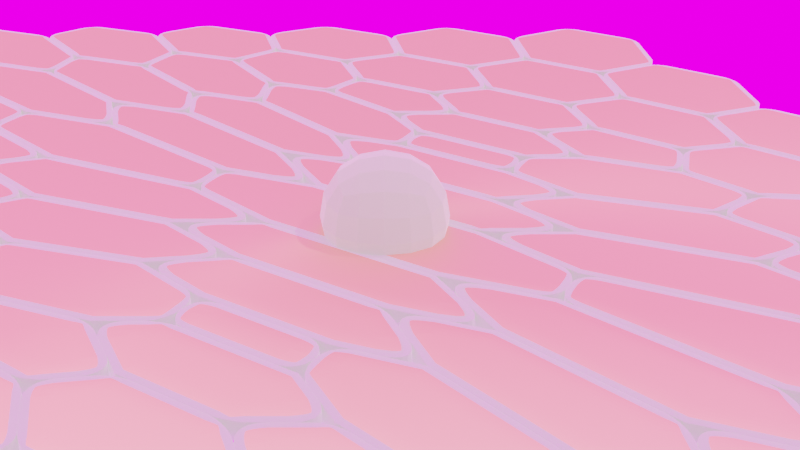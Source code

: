 # Source: procgen_hexgrid.blend  (saved by Blender 4.2.66; exported with 4.5.12 LTS)
import bpy
from mathutils import Matrix  # noqa: F401  (used for matrix-valued properties, if any)

bpy.ops.wm.read_factory_settings(use_empty=True)
scene = bpy.context.scene
scene.name = 'Scene'

# ---- collections
col_main = bpy.data.collections.new('Main'); scene.collection.children.link(col_main)
col_cutters = bpy.data.collections.new('Cutters'); scene.collection.children.link(col_cutters)
col_lights = bpy.data.collections.new('Lights'); scene.collection.children.link(col_lights)
col_cameras = bpy.data.collections.new('Cameras'); scene.collection.children.link(col_cameras)

# ---- images (referenced by path relative to the original .blend; pixels are not part of the script)
import os
ASSET_DIR = os.environ.get("B2B_ASSET_DIR", "")  # directory of the original .blend (textures are referenced by path, not embedded)
HERE = os.path.dirname(os.path.abspath(__file__))  # packed textures are extracted next to this script under _unpacked/

def load_image(name, relpath, width, height, colorspace="sRGB"):
    """Load a texture the original file referenced (path relative to the .blend, or extracted next to this script)."""
    p = next((c for c in (os.path.join(HERE, relpath), os.path.join(ASSET_DIR, relpath)) if relpath and os.path.exists(c)), "")
    if p:
        img = bpy.data.images.load(p, check_existing=True)
        img.name = name
    else:  # same state as the original file: an image datablock whose file is absent (Cycles renders it pink)
        img = bpy.data.images.new(name, width, height)
        img.source = "FILE"
        img.filepath = "//" + (relpath or name)
    img.colorspace_settings.name = colorspace
    return img
img_golden_bay_4k_hdr = load_image('golden_bay_4k.hdr', 'golden_bay_4k.hdr', 1024, 1024, 'sRGB')

# ---- materials (node trees are filled in below, after node groups)
mat_material_001 = bpy.data.materials.new('Material.001')
mat_material_001.use_transparent_shadow = False
mat_material_001.diffuse_color = (0.3964, 0.7379, 0.2452, 1.0)
mat_material = bpy.data.materials.new('Material')
mat_material.use_transparent_shadow = False
mat_material.diffuse_color = (0.2984, 0.7449, 0.5911, 1.0)

# ---- node groups
ng_geometry_nodes = bpy.data.node_groups.new('Geometry Nodes', 'GeometryNodeTree')
_s = ng_geometry_nodes.interface.new_socket(name='Geometry', in_out='OUTPUT', socket_type='NodeSocketGeometry')
_s = ng_geometry_nodes.interface.new_socket(name='Geometry', in_out='INPUT', socket_type='NodeSocketGeometry')
ng_geometry_nodes.is_modifier = True
_N = ng_geometry_nodes.nodes; _L = ng_geometry_nodes.links
n0 = _N.new('NodeFrame'); n0.name = 'Frame.001'; n0.location = (-781, 226)
n0.label = 'Make the parallelogram shaped hex grid'
n0.width = 1392
n1 = _N.new('NodeFrame'); n1.name = 'Frame'; n1.location = (361, -247)
n1.label = 'Shear'
n1.width = 831
n2 = _N.new('NodeFrame'); n2.name = 'Frame.002'; n2.location = (728, 222)
n2.label = 'Wrap hexes'
n2.width = 954
n3 = _N.new('NodeFrame'); n3.name = 'Frame.003'; n3.location = (1757, 168)
n3.label = 'extrude and set materials'
n3.width = 631
n4 = _N.new('GeometryNodeCurvePrimitiveQuadrilateral'); n4.name = 'Quadrilateral'; n4.location = (30, -78)
n5 = _N.new('GeometryNodeFillCurve'); n5.name = 'Fill Curve'; n5.location = (298, -78)
n6 = _N.new('GeometryNodeSubdivideMesh'); n6.name = 'Subdivide Mesh'; n6.location = (536, -78)
n6.inputs[1].default_value = 3
n7 = _N.new('GeometryNodeTriangulate'); n7.name = 'Triangulate'; n7.location = (781, -40)
n7.ngon_method = 'CLIP'
n8 = _N.new('GeometryNodeDualMesh'); n8.name = 'Dual Mesh'; n8.location = (1222, -47)
n9 = _N.new('GeometryNodeInputPosition'); n9.name = 'Position'; n9.location = (30, -258)
n10 = _N.new('ShaderNodeMath'); n10.name = 'Math'; n10.location = (368, -211)
n10.operation = 'MULTIPLY'
n10.inputs[1].default_value = -0.5
n11 = _N.new('ShaderNodeCombineXYZ'); n11.name = 'Combine XYZ'; n11.location = (546, -198)
n12 = _N.new('GeometryNodeSetPosition'); n12.name = 'Set Position'; n12.location = (661, -40)
n13 = _N.new('ShaderNodeSeparateXYZ'); n13.name = 'Separate XYZ'; n13.location = (188, -223)
n14 = _N.new('GeometryNodeSeparateGeometry'); n14.name = 'Separate Geometry'; n14.location = (556, -40)
n14.domain = 'FACE'
n15 = _N.new('GeometryNodeSetPosition'); n15.name = 'Set Position.001'; n15.location = (717, -243)
n15.inputs[3].default_value = (1.875, 0.0, 0.0)
n16 = _N.new('GeometryNodeScaleElements'); n16.name = 'Scale Elements'; n16.location = (262, -60)
n17 = _N.new('GeometryNodeSplitEdges'); n17.name = 'Split Edges'; n17.location = (30, -58)
n18 = _N.new('GeometryNodeJoinGeometry'); n18.name = 'Join Geometry'; n18.location = (783, -70)
n19 = _N.new('NodeGroupOutput'); n19.name = 'Group Output'; n19.location = (2420, 47)
n20 = _N.new('GeometryNodeSetMaterial'); n20.name = 'Set Material.001'; n20.location = (462, -73)
n20.inputs[2].default_value = mat_material_001
n21 = _N.new('GeometryNodeSetMaterial'); n21.name = 'Set Material'; n21.location = (243, -40)
n21.inputs[2].default_value = mat_material
n22 = _N.new('GeometryNodeExtrudeMesh'); n22.name = 'Extrude Mesh'; n22.location = (30, -113)
n22.inputs[3].default_value = -2.5
n23 = _N.new('GeometryNodeSetPosition'); n23.name = 'Set Position.002'; n23.location = (300, -247)
n23.inputs[3].default_value = (0.0, 0.0, 3.1)
n1.parent = n0
n4.parent = n0
n5.parent = n0
n6.parent = n0
n7.parent = n0
n8.parent = n0
n9.parent = n1
n10.parent = n1
n11.parent = n1
n12.parent = n1
n13.parent = n1
n14.parent = n2
n15.parent = n2
n16.parent = n2
n17.parent = n2
n18.parent = n2
n20.parent = n3
n21.parent = n3
n22.parent = n3
n23.parent = n3
_L.new(n4.outputs[0], n5.inputs[0])
_L.new(n5.outputs[0], n6.inputs[0])
_L.new(n6.outputs[0], n7.inputs[0])
_L.new(n9.outputs[0], n13.inputs[0])
_L.new(n13.outputs[1], n10.inputs[0])
_L.new(n10.outputs[0], n11.inputs[0])
_L.new(n11.outputs[0], n12.inputs[3])
_L.new(n7.outputs[0], n12.inputs[0])
_L.new(n12.outputs[0], n8.inputs[0])
_L.new(n8.outputs[0], n17.inputs[0])
_L.new(n14.outputs[1], n18.inputs[0])
_L.new(n15.outputs[0], n18.inputs[0])
_L.new(n17.outputs[0], n16.inputs[0])
_L.new(n16.outputs[0], n14.inputs[0])
_L.new(n18.outputs[0], n22.inputs[0])
_L.new(n22.outputs[1], n21.inputs[1])
_L.new(n22.outputs[2], n20.inputs[1])
_L.new(n20.outputs[0], n19.inputs[0])
_L.new(n14.outputs[0], n15.inputs[0])
_L.new(n23.outputs[0], n20.inputs[0])
_L.new(n22.outputs[0], n21.inputs[0])
_L.new(n21.outputs[0], n23.inputs[0])
_L.new(n22.outputs[1], n23.inputs[1])
n19.is_active_output = True

# ---- material node trees
mat_material_001.use_nodes = True; mat_material_001.node_tree.nodes.clear()
_N = mat_material_001.node_tree.nodes; _L = mat_material_001.node_tree.links
n0 = _N.new('ShaderNodeOutputMaterial'); n0.name = 'Material Output.001'; n0.location = (234, 366)
n1 = _N.new('ShaderNodeBsdfPrincipled'); n1.name = 'Principled BSDF.001'; n1.location = (-150, 374)
n1.distribution = 'GGX'
n1.inputs[0].default_value = (1.0, 0.8866, 0.9573, 1.0)
n1.inputs[2].default_value = 1.0
n1.inputs[3].default_value = 10.7
n1.inputs[8].default_value = 1.0
n1.inputs[10].default_value = 10.0
n1.inputs[13].default_value = 1.0
n1.inputs[14].default_value = (0.9222, 1.0, 0.7954, 1.0)
n1.inputs[18].default_value = 1.0
n1.inputs[19].default_value = 1.0
n1.inputs[20].default_value = 1.0
n1.inputs[21].default_value = 1.0
n1.inputs[25].default_value = 0.0
n1.inputs[26].default_value = (1.0, 0.8656, 0.0373, 1.0)
n1.inputs[27].default_value = (1.0, 0.9854, 0.7403, 1.0)
n1.inputs[28].default_value = 0.4
_L.new(n1.outputs[0], n0.inputs[0])
n0.is_active_output = True
mat_material.use_nodes = True; mat_material.node_tree.nodes.clear()
_N = mat_material.node_tree.nodes; _L = mat_material.node_tree.links
n0 = _N.new('ShaderNodeBsdfPrincipled'); n0.name = 'Principled BSDF'; n0.location = (-66, 281)
n0.distribution = 'GGX'
n0.subsurface_method = 'RANDOM_WALK_SKIN'
n0.inputs[0].default_value = (1.0, 0.7106, 0.6552, 1.0)
n0.inputs[1].default_value = 1.0
n0.inputs[2].default_value = 1.0
n0.inputs[3].default_value = 1.0
n0.inputs[8].default_value = 1.0
n0.inputs[9].default_value = (10.3, 8.6, 8.0)
n0.inputs[10].default_value = 3.1
n0.inputs[11].default_value = 3.8
n0.inputs[12].default_value = 1.0
n0.inputs[13].default_value = 1.0
n0.inputs[14].default_value = (0.8502, 1.0, 0.8165, 1.0)
n0.inputs[15].default_value = 1.0
n0.inputs[18].default_value = 1.0
n0.inputs[19].default_value = 0.4877
n0.inputs[20].default_value = 1.0
n0.inputs[21].default_value = 1.0
n0.inputs[22].default_value = (1.0, 0.6768, 0.3322, 1.0)
n0.inputs[24].default_value = 0.8945
n0.inputs[25].default_value = 0.6764
n0.inputs[26].default_value = (1.0, 0.2289, 0.1412, 1.0)
n0.inputs[27].default_value = (1.0, 0.8116, 0.7657, 0.5266)
n0.inputs[28].default_value = 1.8
n0.inputs[30].default_value = 1.0
n1 = _N.new('ShaderNodeOutputMaterial'); n1.name = 'Material Output'; n1.location = (300, 300)
n2 = _N.new('ShaderNodeVolumePrincipled'); n2.name = 'Principled Volume'; n2.location = (-390, 313)
n2.inputs[0].default_value = (0.4362, 1.0, 0.7929, 1.0)
n2.inputs[2].default_value = 3.8
n2.inputs[4].default_value = 1.0
n2.inputs[5].default_value = (1.0, 1.0, 1.0, 1.0)
n2.inputs[6].default_value = 10.1
n2.inputs[7].default_value = (1.0, 0.9228, 0.8072, 1.0)
n2.inputs[8].default_value = 1.0
n2.inputs[10].default_value = 1009.0
n3 = _N.new('ShaderNodeTexCoord'); n3.name = 'Texture Coordinate'; n3.location = (-250, -46)
_L.new(n0.outputs[0], n1.inputs[0])
_L.new(n2.outputs[0], n1.inputs[1])
_L.new(n3.outputs[6], n0.inputs[23])
n1.is_active_output = True

# ---- world
world_world = bpy.data.worlds.new('World'); scene.world = world_world
world_world.use_nodes = True; world_world.node_tree.nodes.clear()
_N = world_world.node_tree.nodes; _L = world_world.node_tree.links
n0 = _N.new('ShaderNodeOutputWorld'); n0.name = 'World Output.001'; n0.location = (206, 412)
n1 = _N.new('ShaderNodeTexEnvironment'); n1.name = 'Environment Texture'; n1.location = (-373, 411)
n1.image = img_golden_bay_4k_hdr
n1.projection = 'MIRROR_BALL'
n1.interpolation = 'Smart'
n2 = _N.new('ShaderNodeBackground'); n2.name = 'Background'; n2.location = (15, 398)
n2.inputs[1].default_value = 2.8
_L.new(n1.outputs[0], n2.inputs[0])
_L.new(n2.outputs[0], n0.inputs[0])
n0.is_active_output = True
world_world.color = (0.05088, 0.05088, 0.05088)
world_world.use_sun_shadow = False
world_world.sun_shadow_jitter_overblur = 0.0

# ---- cameras
cam_camera = bpy.data.cameras.new('Camera')
cam_camera.clip_end = 100.0
cam_camera.ortho_scale = 7.314
cam_camera.dof.focus_distance = 0.0
cam_camera.dof.aperture_fstop = 128.0

# ---- lights
light_light = bpy.data.lights.new('Light', 'POINT')
light_light.transmission_factor = 0.0
light_light.cutoff_distance = 30.0
light_light.energy = 1000.0
light_light.shadow_buffer_clip_start = 1.001
light_light.shadow_soft_size = 0.1
light_light.shadow_maximum_resolution = 0.002
light_light.use_absolute_resolution = True

# ---- meshes
me_cube = bpy.data.meshes.new('Cube')
me_cube.from_pydata([(-1.0, -1.0, 0.0), (-1.0, -1.0, 2.0), (-1.0, 1.0, 0.0), (-1.0, 1.0, 2.0), (1.0, -1.0, 0.0), (1.0, -1.0, 2.0), (1.0, 1.0, 0.0), (1.0, 1.0, 2.0)], [], [(0, 1, 3, 2), (2, 3, 7, 6), (6, 7, 5, 4), (4, 5, 1, 0), (2, 6, 4, 0), (7, 3, 1, 5)])
me_cube.polygons.foreach_set('use_smooth', [True] * 6)
_uv = me_cube.uv_layers.new(name='UVMap')
_uv.uv.foreach_set('vector', [0.375, 0.0, 0.625, 0.0, 0.625, 0.25, 0.375, 0.25, 0.375, 0.25, 0.625, 0.25, 0.625, 0.5, 0.375, 0.5, 0.375, 0.5, 0.625, 0.5, 0.625, 0.75, 0.375, 0.75, 0.375, 0.75, 0.625, 0.75, 0.625, 1.0, 0.375, 1.0, 0.125, 0.5, 0.375, 0.5, 0.375, 0.75, 0.125, 0.75, 0.625, 0.5, 0.875, 0.5, 0.875, 0.75, 0.625, 0.75])
_ca = me_cube.color_attributes.new('Attribute', 'BYTE_COLOR', 'CORNER')
_ca.data.foreach_set('color', [1.0, 1.0, 1.0, 1.0, 1.0, 1.0, 1.0, 1.0, 1.0, 1.0, 1.0, 1.0, 1.0, 1.0, 1.0, 1.0, 1.0, 1.0, 1.0, 1.0, 1.0, 1.0, 1.0, 1.0, 1.0, 1.0, 1.0, 1.0, 1.0, 1.0, 1.0, 1.0, 1.0, 1.0, 1.0, 1.0, 1.0, 1.0, 1.0, 1.0, 1.0, 1.0, 1.0, 1.0, 1.0, 1.0, 1.0, 1.0, 1.0, 1.0, 1.0, 1.0, 1.0, 1.0, 1.0, 1.0, 1.0, 1.0, 1.0, 1.0, 1.0, 1.0, 1.0, 1.0, 1.0, 1.0, 1.0, 1.0, 1.0, 1.0, 1.0, 1.0, 1.0, 1.0, 1.0, 1.0, 1.0, 1.0, 1.0, 1.0, 1.0, 1.0, 1.0, 1.0, 1.0, 1.0, 1.0, 1.0, 1.0, 1.0, 1.0, 1.0, 1.0, 1.0, 1.0, 1.0])
me_cube.materials.append(mat_material_001)
me_cube.use_remesh_fix_poles = True
me_cube.use_remesh_preserve_attributes = False
me_cube.update()
me_cube_001 = bpy.data.meshes.new('Cube.001')
me_cube_001.from_pydata([(-1.0, -1.0, -1.0), (-1.0, -1.0, 1.0), (-1.0, 1.0, -1.0), (-1.0, 1.0, 1.0), (1.0, -1.0, -1.0), (1.0, -1.0, 1.0), (1.0, 1.0, -1.0), (1.0, 1.0, 1.0)], [], [(0, 1, 3, 2), (2, 3, 7, 6), (6, 7, 5, 4), (4, 5, 1, 0), (2, 6, 4, 0), (7, 3, 1, 5)])
_uv = me_cube_001.uv_layers.new(name='UVMap')
_uv.uv.foreach_set('vector', [0.375, 0.0, 0.625, 0.0, 0.625, 0.25, 0.375, 0.25, 0.375, 0.25, 0.625, 0.25, 0.625, 0.5, 0.375, 0.5, 0.375, 0.5, 0.625, 0.5, 0.625, 0.75, 0.375, 0.75, 0.375, 0.75, 0.625, 0.75, 0.625, 1.0, 0.375, 1.0, 0.125, 0.5, 0.375, 0.5, 0.375, 0.75, 0.125, 0.75, 0.625, 0.5, 0.875, 0.5, 0.875, 0.75, 0.625, 0.75])
me_cube_001.materials.append(mat_material_001)
me_cube_001.update()

# ---- objects
ob_cube = bpy.data.objects.new('Cube', me_cube)
ob_cube_002 = bpy.data.objects.new('Cube.002', me_cube_001)
ob_light = bpy.data.objects.new('Light', light_light)
ob_camera = bpy.data.objects.new('Camera', cam_camera)

# ---- transforms, parenting, visibility, modifiers, constraints
ob_cube.location = (-1.893, 0.0, 0.0)
ob_cube.scale = (1.0, 1.0, 0.04)
ob_cube.cycles.use_adaptive_subdivision = True
ob_cube.cycles.dicing_rate = 1.09
_m = ob_cube.modifiers.new('GeometryNodes', 'NODES')
_m.node_group = ng_geometry_nodes
_m.open_bake_panel = True
_m = ob_cube.modifiers.new('Bevel', 'BEVEL')
_m.segments = 8
_m.offset_type = 'WIDTH'
_m = ob_cube.modifiers.new('Solidify', 'SOLIDIFY')
_m.use_rim = False
_m.use_rim_only = True
_m.nonmanifold_boundary_mode = 'FLAT'
ob_cube_002.location = (0.0, 0.0, 0.03905)
ob_cube_002.scale = (0.1, 0.1, 0.1)
_m = ob_cube_002.modifiers.new('Subdivision', 'SUBSURF')
_m.uv_smooth = 'NONE'
_m.levels = 2
ob_light.location = (4.076, 1.005, 5.904)
ob_light.rotation_euler = (0.6503, 0.05522, 1.866)
ob_light.lock_rotations_4d = False
ob_light.empty_display_type = 'ARROWS'
ob_light.color = (0.0, 0.0, 0.0, 0.0)
ob_light.lineart.crease_threshold = 0.0
ob_camera.location = (0.01929, -1.293, 0.6562)
ob_camera.rotation_euler = (1.117, 0.0, 0.0)
ob_camera.scale = (0.09, 1.0, 1.0)
ob_camera.lock_rotations_4d = False
ob_camera.empty_display_type = 'ARROWS'
ob_camera.color = (0.0, 0.0, 0.0, 0.0)
ob_camera.display_type = 'WIRE'
ob_camera.lineart.crease_threshold = 0.0

# ---- collection membership
col_main.objects.link(ob_cube)
col_main.objects.link(ob_cube_002)
col_lights.objects.link(ob_light)
col_cameras.objects.link(ob_camera)

# ---- scene / render settings (as saved in the file)
scene.camera = ob_camera
scene.frame_start = 1; scene.frame_end = 50; scene.frame_set(31)
scene.render.engine = 'CYCLES'
scene.render.film_transparent = True
scene.render.use_motion_blur = True
scene.render.use_simplify = True
scene.cycles.feature_set = 'EXPERIMENTAL'
scene.cycles.samples = 500
scene.cycles.sampling_pattern = 'TABULATED_SOBOL'
scene.cycles.adaptive_threshold = 0.1
scene.cycles.use_light_tree = False
scene.cycles.film_transparent_glass = True
scene.cycles.use_fast_gi = True
scene.eevee.gi_diffuse_bounces = 4
scene.eevee.gi_cubemap_resolution = '2048'
scene.eevee.taa_samples = 64
scene.eevee.use_taa_reprojection = False
scene.eevee.use_gtao = True
scene.eevee.use_raytracing = True
scene.view_settings.view_transform = 'Filmic'
bpy.context.view_layer.update()
